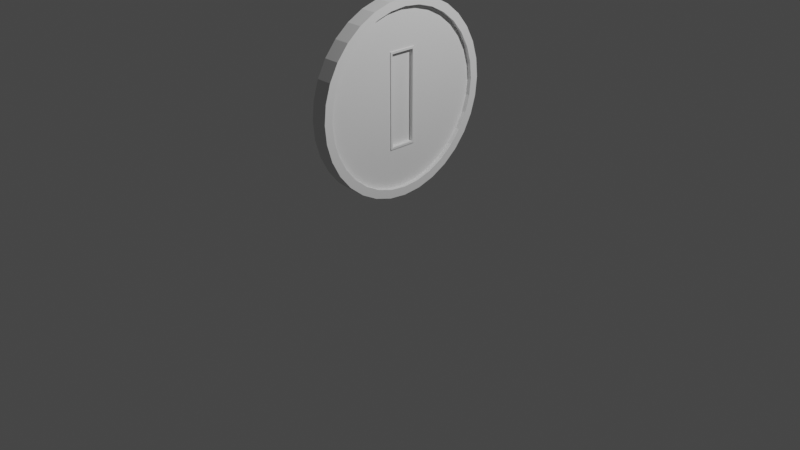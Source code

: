 # Source: Coin.blend  (saved by Blender 2.81.16; exported with 4.5.12 LTS)
import bpy
from mathutils import Matrix  # noqa: F401  (used for matrix-valued properties, if any)

bpy.ops.wm.read_factory_settings(use_empty=True)
scene = bpy.context.scene
scene.name = 'Scene'

# ---- collections
col_collection = bpy.data.collections.new('Collection'); scene.collection.children.link(col_collection)

# ---- world
world_world = bpy.data.worlds.new('World'); scene.world = world_world
world_world.use_nodes = True; world_world.node_tree.nodes.clear()
_N = world_world.node_tree.nodes; _L = world_world.node_tree.links
n0 = _N.new('ShaderNodeOutputWorld'); n0.name = 'World Output'; n0.location = (300, 300)
n1 = _N.new('ShaderNodeBackground'); n1.name = 'Background'; n1.location = (10, 300)
n1.inputs[0].default_value = (0.05088, 0.05088, 0.05088, 1.0)
_L.new(n1.outputs[0], n0.inputs[0])
n0.is_active_output = True
world_world.color = (0.05088, 0.05088, 0.05088)
world_world.use_sun_shadow = False
world_world.sun_shadow_jitter_overblur = 0.0

# ---- cameras
cam_camera = bpy.data.cameras.new('Camera')
cam_camera.clip_end = 100.0
cam_camera.ortho_scale = 7.314

# ---- lights
light_light = bpy.data.lights.new('Light', 'POINT')
light_light.transmission_factor = 0.0
light_light.energy = 1000.0
light_light.shadow_soft_size = 0.1
light_light.shadow_maximum_resolution = 0.006
light_light.use_absolute_resolution = True

# ---- meshes
me_cylinder = bpy.data.meshes.new('Cylinder')
me_cylinder.from_pydata([(-2.602e-08, 0.9107, -1.0), (1.047e-09, 0.9106, 1.0), (0.1777, 0.8932, -1.0), (0.1777, 0.8931, 1.0), (0.3485, 0.8414, -1.0), (0.3485, 0.8413, 1.0), (0.506, 0.7572, -1.0), (0.5059, 0.7571, 1.0), (0.644, 0.644, -1.0), (0.6439, 0.6439, 1.0), (0.7572, 0.506, -1.0), (0.7571, 0.5059, 1.0), (0.8414, 0.3485, -1.0), (0.8413, 0.3485, 1.0), (0.8932, 0.1777, -1.0), (0.8931, 0.1777, 1.0), (0.9107, 7.415e-08, -1.0), (0.9106, 8.332e-08, 1.0), (0.8932, -0.1777, -1.0), (0.8931, -0.1777, 1.0), (0.8414, -0.3485, -1.0), (0.8413, -0.3485, 1.0), (0.7572, -0.506, -1.0), (0.7571, -0.5059, 1.0), (0.644, -0.644, -1.0), (0.6439, -0.6439, 1.0), (0.506, -0.7572, -1.0), (0.5059, -0.7571, 1.0), (0.3485, -0.8414, -1.0), (0.3485, -0.8413, 1.0), (0.1777, -0.8932, -1.0), (0.1777, -0.8931, 1.0), (-3.015e-07, -0.9107, -1.0), (-2.838e-07, -0.9106, 1.0), (-0.1777, -0.8932, -1.0), (-0.1777, -0.8931, 1.0), (-0.3485, -0.8414, -1.0), (-0.3485, -0.8413, 1.0), (-0.506, -0.7572, -1.0), (-0.5059, -0.7571, 1.0), (-0.644, -0.644, -1.0), (-0.6439, -0.6439, 1.0), (-0.7572, -0.506, -1.0), (-0.7571, -0.5059, 1.0), (-0.8414, -0.3485, -1.0), (-0.8413, -0.3485, 1.0), (-0.8932, -0.1777, -1.0), (-0.8931, -0.1777, 1.0), (-0.9107, 8.924e-07, -1.0), (-0.9106, 8.981e-07, 1.0), (-0.8932, 0.1777, -1.0), (-0.8931, 0.1777, 1.0), (-0.8414, 0.3485, -1.0), (-0.8413, 0.3485, 1.0), (-0.7572, 0.506, -1.0), (-0.7571, 0.5059, 1.0), (-0.644, 0.644, -1.0), (-0.6439, 0.6439, 1.0), (-0.506, 0.7572, -1.0), (-0.5059, 0.7571, 1.0), (-0.3485, 0.8414, -1.0), (-0.3485, 0.8413, 1.0), (-0.1777, 0.8932, -1.0), (-0.1776, 0.8931, 1.0), (0.1951, 0.9808, 1.0), (0.0, 1.0, 1.0), (0.3827, 0.9239, 1.0), (0.5556, 0.8315, 1.0), (0.7071, 0.7071, 1.0), (0.8315, 0.5556, 1.0), (0.9239, 0.3827, 1.0), (0.9808, 0.1951, 1.0), (1.0, 7.55e-08, 1.0), (0.9808, -0.1951, 1.0), (0.9239, -0.3827, 1.0), (0.8315, -0.5556, 1.0), (0.7071, -0.7071, 1.0), (0.5556, -0.8315, 1.0), (0.3827, -0.9239, 1.0), (0.1951, -0.9808, 1.0), (-3.258e-07, -1.0, 1.0), (-0.1951, -0.9808, 1.0), (-0.3827, -0.9239, 1.0), (-0.5556, -0.8315, 1.0), (-0.7071, -0.7071, 1.0), (-0.8315, -0.5556, 1.0), (-0.9239, -0.3827, 1.0), (-0.9808, -0.1951, 1.0), (-1.0, 9.656e-07, 1.0), (-0.9808, 0.1951, 1.0), (-0.9239, 0.3827, 1.0), (-0.8315, 0.5556, 1.0), (-0.7071, 0.7071, 1.0), (-0.5556, 0.8315, 1.0), (-0.3827, 0.9239, 1.0), (-0.1951, 0.9808, 1.0), (0.1529, 0.7686, 0.473), (-3.491e-08, 0.7836, 0.473), (0.2999, 0.724, 0.473), (0.4354, 0.6516, 0.473), (0.5541, 0.5541, 0.473), (0.6516, 0.4354, 0.473), (0.724, 0.2999, 0.473), (0.7686, 0.1529, 0.473), (0.7836, 6.145e-08, 0.473), (0.7686, -0.1529, 0.473), (0.724, -0.2999, 0.473), (0.6516, -0.4354, 0.473), (0.5541, -0.5541, 0.473), (0.4354, -0.6516, 0.473), (0.2999, -0.724, 0.473), (0.1529, -0.7686, 0.473), (-2.413e-07, -0.7836, 0.473), (-0.1529, -0.7686, 0.473), (-0.2999, -0.724, 0.473), (-0.4354, -0.6516, 0.473), (-0.5541, -0.5541, 0.473), (-0.6516, -0.4354, 0.473), (-0.724, -0.2999, 0.473), (-0.7686, -0.1529, 0.473), (-0.7836, 7.702e-07, 0.473), (-0.7686, 0.1529, 0.473), (-0.724, 0.2999, 0.473), (-0.6516, 0.4354, 0.473), (-0.5541, 0.5541, 0.473), (-0.4354, 0.6516, 0.473), (-0.2999, 0.724, 0.473), (-0.1529, 0.7686, 0.473), (0.1777, 0.8931, 0.473), (7.393e-10, 0.9106, 0.473), (0.3485, 0.8413, 0.473), (0.5059, 0.7571, 0.473), (0.6439, 0.6439, 0.473), (0.7571, 0.5059, 0.473), (0.8413, 0.3485, 0.473), (0.8931, 0.1777, 0.473), (0.9106, 8.332e-08, 0.473), (0.8931, -0.1777, 0.473), (0.8413, -0.3485, 0.473), (0.7571, -0.5059, 0.473), (0.6439, -0.6439, 0.473), (0.5059, -0.7571, 0.473), (0.3485, -0.8413, 0.473), (0.1777, -0.8931, 0.473), (-2.841e-07, -0.9106, 0.473), (-0.1777, -0.8931, 0.473), (-0.3485, -0.8413, 0.473), (-0.5059, -0.7571, 0.473), (-0.6439, -0.6439, 0.473), (-0.7571, -0.5059, 0.473), (-0.8413, -0.3485, 0.473), (-0.8931, -0.1777, 0.473), (-0.9106, 8.981e-07, 0.473), (-0.8931, 0.1777, 0.473), (-0.8413, 0.3485, 0.473), (-0.7571, 0.5059, 0.473), (-0.6439, 0.6439, 0.473), (-0.5059, 0.7571, 0.473), (-0.3485, 0.8413, 0.473), (-0.1776, 0.8931, 0.473), (0.4701, 0.1316, 0.473), (0.4701, -0.1316, 0.473), (-0.4701, 0.1316, 0.473), (-0.4701, -0.1316, 0.473), (-0.4914, -0.1529, 0.473), (0.4914, -0.1529, 0.473), (0.4914, 0.1529, 0.473), (-0.4914, 0.1529, 0.473), (-0.4914, -0.1529, 0.5784), (0.4914, -0.1529, 0.5784), (0.4914, 0.1529, 0.5784), (-0.4914, 0.1529, 0.5784), (-0.4701, -0.1316, 0.5784), (0.4701, -0.1316, 0.5784), (0.4701, 0.1316, 0.5784), (-0.4701, 0.1316, 0.5784), (-0.4693, -0.1316, 0.1121), (0.471, -0.1316, 0.1121), (0.471, 0.1316, 0.1121), (-0.4693, 0.1316, 0.1121), (0.0, 1.0, -1.0), (0.1951, 0.9808, -1.0), (0.3827, 0.9239, -1.0), (0.5556, 0.8315, -1.0), (0.7071, 0.7071, -1.0), (0.8315, 0.5556, -1.0), (0.9239, 0.3827, -1.0), (0.9808, 0.1951, -1.0), (1.0, 7.55e-08, -1.0), (0.9808, -0.1951, -1.0), (0.9239, -0.3827, -1.0), (0.8315, -0.5556, -1.0), (0.7071, -0.7071, -1.0), (0.5556, -0.8315, -1.0), (0.3827, -0.9239, -1.0), (0.1951, -0.9808, -1.0), (-3.258e-07, -1.0, -1.0), (-0.1951, -0.9808, -1.0), (-0.3827, -0.9239, -1.0), (-0.5556, -0.8315, -1.0), (-0.7071, -0.7071, -1.0), (-0.8315, -0.5556, -1.0), (-0.9239, -0.3827, -1.0), (-0.9808, -0.1951, -1.0), (-1.0, 9.656e-07, -1.0), (-0.9808, 0.1951, -1.0), (-0.9239, 0.3827, -1.0), (-0.8315, 0.5556, -1.0), (-0.7071, 0.7071, -1.0), (-0.5556, 0.8315, -1.0), (-0.3827, 0.9239, -1.0), (-0.1951, 0.9808, -1.0), (-8.222e-08, 0.7812, -0.4063), (0.1524, 0.7662, -0.4063), (0.2989, 0.7217, -0.4063), (0.434, 0.6495, -0.4063), (0.5524, 0.5524, -0.4063), (0.6495, 0.434, -0.4063), (0.7217, 0.2989, -0.4063), (0.7662, 0.1524, -0.4063), (0.7812, 5.281e-08, -0.4063), (0.7662, -0.1524, -0.4063), (0.7217, -0.2989, -0.4063), (0.6495, -0.434, -0.4063), (0.5524, -0.5524, -0.4063), (0.434, -0.6495, -0.4063), (0.2989, -0.7217, -0.4063), (0.1524, -0.7662, -0.4063), (-2.578e-07, -0.7812, -0.4063), (-0.1524, -0.7662, -0.4063), (-0.2989, -0.7217, -0.4063), (-0.434, -0.6495, -0.4063), (-0.5524, -0.5524, -0.4063), (-0.6495, -0.434, -0.4063), (-0.7217, -0.2989, -0.4063), (-0.7662, -0.1524, -0.4063), (-0.7812, 7.61e-07, -0.4063), (-0.7662, 0.1524, -0.4063), (-0.7217, 0.2989, -0.4063), (-0.6495, 0.434, -0.4063), (-0.5524, 0.5524, -0.4063), (-0.434, 0.6495, -0.4063), (-0.2989, 0.7217, -0.4063), (-0.1524, 0.7662, -0.4063), (-2.597e-08, 0.9107, -0.4063), (0.1777, 0.8932, -0.4063), (0.3485, 0.8414, -0.4063), (0.506, 0.7572, -0.4063), (0.644, 0.644, -0.4063), (0.7572, 0.506, -0.4063), (0.8414, 0.3485, -0.4063), (0.8932, 0.1777, -0.4063), (0.9107, 7.415e-08, -0.4063), (0.8932, -0.1777, -0.4063), (0.8414, -0.3485, -0.4063), (0.7572, -0.506, -0.4063), (0.644, -0.644, -0.4063), (0.506, -0.7572, -0.4063), (0.3485, -0.8414, -0.4063), (0.1777, -0.8932, -0.4063), (-3.015e-07, -0.9107, -0.4063), (-0.1777, -0.8932, -0.4063), (-0.3485, -0.8414, -0.4063), (-0.506, -0.7572, -0.4063), (-0.644, -0.644, -0.4063), (-0.7572, -0.506, -0.4063), (-0.8414, -0.3485, -0.4063), (-0.8932, -0.1777, -0.4063), (-0.9107, 8.924e-07, -0.4063), (-0.8932, 0.1777, -0.4063), (-0.8414, 0.3485, -0.4063), (-0.7572, 0.506, -0.4063), (-0.644, 0.644, -0.4063), (-0.506, 0.7572, -0.4063), (-0.3485, 0.8414, -0.4063), (-0.1777, 0.8932, -0.4063), (-0.4689, 0.1279, -0.4063), (0.4689, 0.1278, -0.4063), (-0.4689, -0.1278, -0.4063), (0.4689, -0.1278, -0.4063), (0.4935, -0.1524, -0.4063), (0.4935, 0.1524, -0.4063), (-0.4935, 0.1524, -0.4063), (-0.4935, -0.1524, -0.4063), (0.4698, -0.1278, 0.02795), (0.4698, 0.1278, 0.02795), (-0.468, 0.1279, 0.02795), (-0.468, -0.1278, 0.02795), (0.4935, -0.1524, -0.4959), (0.4935, 0.1524, -0.4959), (-0.4935, 0.1524, -0.4959), (-0.4935, -0.1524, -0.4959), (0.4689, -0.1278, -0.4959), (0.4689, 0.1278, -0.4959), (-0.4689, 0.1279, -0.4959), (-0.4689, -0.1278, -0.4959)], [], [(180, 65, 64, 181), (181, 64, 66, 182), (182, 66, 67, 183), (183, 67, 68, 184), (184, 68, 69, 185), (185, 69, 70, 186), (186, 70, 71, 187), (187, 71, 72, 188), (188, 72, 73, 189), (189, 73, 74, 190), (190, 74, 75, 191), (191, 75, 76, 192), (192, 76, 77, 193), (193, 77, 78, 194), (194, 78, 79, 195), (195, 79, 80, 196), (196, 80, 81, 197), (197, 81, 82, 198), (198, 82, 83, 199), (199, 83, 84, 200), (200, 84, 85, 201), (201, 85, 86, 202), (202, 86, 87, 203), (203, 87, 88, 204), (204, 88, 89, 205), (205, 89, 90, 206), (206, 90, 91, 207), (207, 91, 92, 208), (208, 92, 93, 209), (209, 93, 94, 210), (7, 5, 130, 131), (210, 94, 95, 211), (211, 95, 65, 180), (20, 22, 255, 254), (1, 3, 64, 65), (3, 5, 66, 64), (5, 7, 67, 66), (7, 9, 68, 67), (9, 11, 69, 68), (11, 13, 70, 69), (13, 15, 71, 70), (15, 17, 72, 71), (17, 19, 73, 72), (19, 21, 74, 73), (21, 23, 75, 74), (23, 25, 76, 75), (25, 27, 77, 76), (27, 29, 78, 77), (29, 31, 79, 78), (31, 33, 80, 79), (33, 35, 81, 80), (35, 37, 82, 81), (37, 39, 83, 82), (39, 41, 84, 83), (41, 43, 85, 84), (43, 45, 86, 85), (45, 47, 87, 86), (47, 49, 88, 87), (49, 51, 89, 88), (51, 53, 90, 89), (53, 55, 91, 90), (55, 57, 92, 91), (57, 59, 93, 92), (59, 61, 94, 93), (61, 63, 95, 94), (63, 1, 65, 95), (96, 166, 103, 102, 101, 100, 99, 98), (61, 59, 157, 158), (35, 33, 144, 145), (9, 7, 131, 132), (63, 61, 158, 159), (37, 35, 145, 146), (11, 9, 132, 133), (1, 63, 159, 129), (39, 37, 146, 147), (13, 11, 133, 134), (41, 39, 147, 148), (15, 13, 134, 135), (43, 41, 148, 149), (17, 15, 135, 136), (45, 43, 149, 150), (19, 17, 136, 137), (47, 45, 150, 151), (21, 19, 137, 138), (49, 47, 151, 152), (23, 21, 138, 139), (51, 49, 152, 153), (25, 23, 139, 140), (53, 51, 153, 154), (27, 25, 140, 141), (55, 53, 154, 155), (29, 27, 141, 142), (3, 1, 129, 128), (57, 55, 155, 156), (31, 29, 142, 143), (5, 3, 128, 130), (59, 57, 156, 157), (33, 31, 143, 144), (97, 96, 128, 129), (96, 98, 130, 128), (98, 99, 131, 130), (99, 100, 132, 131), (100, 101, 133, 132), (101, 102, 134, 133), (102, 103, 135, 134), (103, 104, 136, 135), (104, 105, 137, 136), (105, 106, 138, 137), (106, 107, 139, 138), (107, 108, 140, 139), (108, 109, 141, 140), (109, 110, 142, 141), (110, 111, 143, 142), (111, 112, 144, 143), (112, 113, 145, 144), (113, 114, 146, 145), (114, 115, 147, 146), (115, 116, 148, 147), (116, 117, 149, 148), (117, 118, 150, 149), (118, 119, 151, 150), (119, 120, 152, 151), (120, 121, 153, 152), (121, 122, 154, 153), (122, 123, 155, 154), (123, 124, 156, 155), (124, 125, 157, 156), (125, 126, 158, 157), (126, 127, 159, 158), (127, 97, 129, 159), (105, 165, 111, 110, 109, 108, 107, 106), (103, 166, 165, 105, 104), (166, 96, 97, 127, 167), (111, 165, 164, 113, 112), (160, 162, 179, 178), (113, 164, 119, 118, 117, 116, 115, 114), (164, 167, 121, 120, 119), (167, 127, 126, 125, 124, 123, 122, 121), (161, 163, 172, 173), (164, 165, 169, 168), (162, 160, 174, 175), (166, 167, 171, 170), (173, 172, 168, 169), (174, 173, 169, 170), (175, 174, 170, 171), (172, 175, 171, 168), (167, 164, 168, 171), (165, 166, 170, 169), (163, 162, 175, 172), (160, 161, 173, 174), (177, 178, 179, 176), (163, 161, 177, 176), (162, 163, 176, 179), (161, 160, 178, 177), (2, 0, 180, 181), (4, 2, 181, 182), (6, 4, 182, 183), (8, 6, 183, 184), (10, 8, 184, 185), (12, 10, 185, 186), (14, 12, 186, 187), (16, 14, 187, 188), (18, 16, 188, 189), (20, 18, 189, 190), (22, 20, 190, 191), (24, 22, 191, 192), (26, 24, 192, 193), (28, 26, 193, 194), (30, 28, 194, 195), (32, 30, 195, 196), (34, 32, 196, 197), (36, 34, 197, 198), (38, 36, 198, 199), (40, 38, 199, 200), (42, 40, 200, 201), (44, 42, 201, 202), (46, 44, 202, 203), (48, 46, 203, 204), (50, 48, 204, 205), (52, 50, 205, 206), (54, 52, 206, 207), (56, 54, 207, 208), (58, 56, 208, 209), (60, 58, 209, 210), (62, 60, 210, 211), (0, 62, 211, 180), (212, 213, 281, 282, 243), (48, 50, 269, 268), (22, 24, 256, 255), (50, 52, 270, 269), (24, 26, 257, 256), (52, 54, 271, 270), (26, 28, 258, 257), (0, 2, 245, 244), (54, 56, 272, 271), (28, 30, 259, 258), (2, 4, 246, 245), (56, 58, 273, 272), (30, 32, 260, 259), (4, 6, 247, 246), (58, 60, 274, 273), (32, 34, 261, 260), (6, 8, 248, 247), (60, 62, 275, 274), (34, 36, 262, 261), (8, 10, 249, 248), (62, 0, 244, 275), (36, 38, 263, 262), (10, 12, 250, 249), (38, 40, 264, 263), (12, 14, 251, 250), (40, 42, 265, 264), (14, 16, 252, 251), (42, 44, 266, 265), (16, 18, 253, 252), (44, 46, 267, 266), (18, 20, 254, 253), (46, 48, 268, 267), (213, 212, 244, 245), (214, 213, 245, 246), (215, 214, 246, 247), (216, 215, 247, 248), (217, 216, 248, 249), (218, 217, 249, 250), (219, 218, 250, 251), (220, 219, 251, 252), (221, 220, 252, 253), (222, 221, 253, 254), (223, 222, 254, 255), (224, 223, 255, 256), (225, 224, 256, 257), (226, 225, 257, 258), (227, 226, 258, 259), (228, 227, 259, 260), (229, 228, 260, 261), (230, 229, 261, 262), (231, 230, 262, 263), (232, 231, 263, 264), (233, 232, 264, 265), (234, 233, 265, 266), (235, 234, 266, 267), (236, 235, 267, 268), (237, 236, 268, 269), (238, 237, 269, 270), (239, 238, 270, 271), (240, 239, 271, 272), (241, 240, 272, 273), (242, 241, 273, 274), (243, 242, 274, 275), (212, 243, 275, 244), (243, 282, 237, 238, 239, 240, 241, 242), (227, 280, 221, 222, 223, 224, 225, 226), (219, 281, 213, 214, 215, 216, 217, 218), (278, 276, 286, 287), (237, 282, 283, 235, 236), (221, 280, 281, 219, 220), (283, 280, 227, 228, 229), (235, 283, 229, 230, 231, 232, 233, 234), (281, 280, 288, 289), (276, 278, 295, 294), (282, 281, 289, 290), (283, 282, 290, 291), (286, 285, 284, 287), (277, 279, 284, 285), (279, 278, 287, 284), (276, 277, 285, 286), (292, 293, 289, 288), (293, 294, 290, 289), (294, 295, 291, 290), (295, 292, 288, 291), (279, 277, 293, 292), (280, 283, 291, 288), (278, 279, 292, 295), (277, 276, 294, 293)])
_uv = me_cylinder.uv_layers.new(name='UVMap')
_uv.uv.foreach_set('vector', [0.1117, 0.9635, 0.1117, 0.6413, 0.1425, 0.6413, 0.1425, 0.9635, 0.1425, 0.9635, 0.1425, 0.6413, 0.1722, 0.6413, 0.1722, 0.9635, 0.1722, 0.9635, 0.1722, 0.6413, 0.1995, 0.6413, 0.1995, 0.9635, 0.1995, 0.9635, 0.1995, 0.6413, 0.2234, 0.6413, 0.2234, 0.9635, 0.5379, 0.584, 0.5379, 0.9062, 0.5139, 0.9062, 0.5139, 0.584, 0.5139, 0.584, 0.5139, 0.9062, 0.4866, 0.9062, 0.4866, 0.584, 0.4866, 0.584, 0.4866, 0.9062, 0.457, 0.9062, 0.457, 0.584, 0.457, 0.584, 0.457, 0.9062, 0.4262, 0.9062, 0.4262, 0.584, 0.4262, 0.584, 0.4262, 0.9062, 0.3953, 0.9062, 0.3953, 0.584, 0.3953, 0.584, 0.3953, 0.9062, 0.3657, 0.9062, 0.3657, 0.584, 0.3657, 0.584, 0.3657, 0.9062, 0.3384, 0.9062, 0.3384, 0.584, 0.3384, 0.584, 0.3384, 0.9062, 0.3145, 0.9062, 0.3145, 0.584, 0.6008, 0.9364, 0.6008, 0.6142, 0.6247, 0.6142, 0.6247, 0.9364, 0.6247, 0.9364, 0.6247, 0.6142, 0.6521, 0.6142, 0.6521, 0.9364, 0.6521, 0.9364, 0.6521, 0.6142, 0.6817, 0.6142, 0.6817, 0.9364, 0.6817, 0.9364, 0.6817, 0.6142, 0.7125, 0.6142, 0.7125, 0.9364, 0.7125, 0.9364, 0.7125, 0.6142, 0.7433, 0.6142, 0.7433, 0.9364, 0.7433, 0.9364, 0.7433, 0.6142, 0.773, 0.6142, 0.773, 0.9364, 0.773, 0.9364, 0.773, 0.6142, 0.8003, 0.6142, 0.8003, 0.9364, 0.8003, 0.9364, 0.8003, 0.6142, 0.8242, 0.6142, 0.8242, 0.9364, 0.6008, 0.6142, 0.6008, 0.292, 0.6247, 0.292, 0.6247, 0.6142, 0.6247, 0.6142, 0.6247, 0.292, 0.6521, 0.292, 0.6521, 0.6142, 0.6521, 0.6142, 0.6521, 0.292, 0.6817, 0.292, 0.6817, 0.6142, 0.6817, 0.6142, 0.6817, 0.292, 0.7125, 0.292, 0.7125, 0.6142, 0.7125, 0.6142, 0.7125, 0.292, 0.7433, 0.292, 0.7433, 0.6142, 0.7433, 0.6142, 0.7433, 0.292, 0.773, 0.292, 0.773, 0.6142, 0.773, 0.6142, 0.773, 0.292, 0.8003, 0.292, 0.8003, 0.6142, 0.8003, 0.6142, 0.8003, 0.292, 0.8242, 0.292, 0.8242, 0.6142, 1.036e-07, 0.9635, 0.0, 0.6413, 0.02394, 0.6413, 0.02394, 0.9635, 0.02394, 0.9635, 0.02394, 0.6413, 0.05125, 0.6413, 0.05125, 0.9635, 0.8822, 0.1852, 0.8822, 0.1599, 0.9655, 0.1599, 0.9655, 0.1852, 0.05125, 0.9635, 0.05125, 0.6413, 0.08089, 0.6413, 0.08089, 0.9635, 0.08089, 0.9635, 0.08089, 0.6413, 0.1117, 0.6413, 0.1117, 0.9635, 0.7884, 0.1599, 0.7884, 0.1853, 0.6946, 0.1853, 0.6946, 0.1599, 0.1155, 0.6214, 0.1431, 0.627, 0.1417, 0.6413, 0.1114, 0.6351, 0.1431, 0.627, 0.1713, 0.627, 0.1727, 0.6413, 0.1417, 0.6413, 0.1713, 0.627, 0.199, 0.6214, 0.2031, 0.6351, 0.1727, 0.6413, 0.199, 0.6214, 0.225, 0.6104, 0.2317, 0.6231, 0.2031, 0.6351, 0.225, 0.6104, 0.2485, 0.5944, 0.2575, 0.6055, 0.2317, 0.6231, 0.2485, 0.5944, 0.2684, 0.574, 0.2794, 0.5832, 0.2575, 0.6055, 0.2684, 0.574, 0.2841, 0.5501, 0.2966, 0.5569, 0.2794, 0.5832, 0.2841, 0.5501, 0.2949, 0.5236, 0.3084, 0.5277, 0.2966, 0.5569, 0.2949, 0.5236, 0.3004, 0.4954, 0.3145, 0.4968, 0.3084, 0.5277, 0.3004, 0.4954, 0.3004, 0.4666, 0.3145, 0.4652, 0.3145, 0.4968, 0.3004, 0.4666, 0.2949, 0.4384, 0.3084, 0.4342, 0.3145, 0.4652, 0.2949, 0.4384, 0.2841, 0.4118, 0.2966, 0.405, 0.3084, 0.4342, 0.2841, 0.4118, 0.2684, 0.3879, 0.2794, 0.3788, 0.2966, 0.405, 0.2684, 0.3879, 0.2485, 0.3676, 0.2575, 0.3564, 0.2794, 0.3788, 0.2485, 0.3676, 0.225, 0.3516, 0.2317, 0.3389, 0.2575, 0.3564, 0.225, 0.3516, 0.199, 0.3406, 0.2031, 0.3268, 0.2317, 0.3389, 0.199, 0.3406, 0.1713, 0.335, 0.1727, 0.3207, 0.2031, 0.3268, 0.1713, 0.335, 0.1431, 0.335, 0.1417, 0.3207, 0.1727, 0.3207, 0.1431, 0.335, 0.1155, 0.3406, 0.1114, 0.3268, 0.1417, 0.3207, 0.1155, 0.3406, 0.08941, 0.3516, 0.08275, 0.3389, 0.1114, 0.3268, 0.08941, 0.3516, 0.06596, 0.3676, 0.057, 0.3564, 0.08275, 0.3389, 0.06596, 0.3676, 0.04602, 0.3879, 0.0351, 0.3788, 0.057, 0.3564, 0.04602, 0.3879, 0.03035, 0.4118, 0.01789, 0.405, 0.0351, 0.3788, 0.03035, 0.4118, 0.01956, 0.4384, 0.006042, 0.4342, 0.01789, 0.405, 0.01956, 0.4384, 0.01405, 0.4666, 0.0, 0.4652, 0.006042, 0.4342, 0.01405, 0.4666, 0.01405, 0.4954, 2.825e-08, 0.4968, 0.0, 0.4652, 0.01405, 0.4954, 0.01956, 0.5236, 0.006042, 0.5277, 2.825e-08, 0.4968, 0.01956, 0.5236, 0.03035, 0.5501, 0.01789, 0.5569, 0.006042, 0.5277, 0.03035, 0.5501, 0.04602, 0.574, 0.0351, 0.5832, 0.01789, 0.5569, 0.04602, 0.574, 0.06596, 0.5944, 0.057, 0.6055, 0.0351, 0.5832, 0.06596, 0.5944, 0.08941, 0.6104, 0.08275, 0.6231, 0.057, 0.6055, 0.08941, 0.6104, 0.1155, 0.6214, 0.1114, 0.6351, 0.08275, 0.6231, 0.4936, 0.3172, 0.4005, 0.379, 0.3619, 0.3579, 0.3791, 0.3404, 0.3993, 0.3267, 0.4217, 0.3172, 0.4455, 0.3124, 0.4698, 0.3124, 0.8822, 0.04759, 0.8822, 0.02223, 0.9655, 0.02223, 0.9655, 0.04759, 0.8242, 0.8393, 0.8242, 0.8107, 0.9075, 0.8107, 0.9075, 0.8393, 0.8822, 0.2075, 0.8822, 0.1852, 0.9655, 0.1852, 0.9655, 0.2075, 0.8822, 0.07511, 0.8822, 0.04759, 0.9655, 0.04759, 0.9655, 0.07511, 0.8242, 0.8669, 0.8242, 0.8393, 0.9075, 0.8393, 0.9075, 0.8669, 0.8242, 0.5218, 0.8242, 0.4995, 0.9075, 0.4995, 0.9075, 0.5218, 0.8822, 0.1037, 0.8822, 0.07511, 0.9655, 0.07511, 0.9655, 0.1037, 0.8242, 0.8922, 0.8242, 0.8669, 0.9075, 0.8669, 0.9075, 0.8922, 0.8242, 0.5471, 0.8242, 0.5218, 0.9075, 0.5218, 0.9075, 0.5471, 0.8242, 0.9145, 0.8242, 0.8922, 0.9075, 0.8922, 0.9075, 0.9145, 0.8242, 0.5746, 0.8242, 0.5471, 0.9075, 0.5471, 0.9075, 0.5746, 0.2234, 0.6635, 0.2234, 0.6413, 0.3067, 0.6413, 0.3067, 0.6635, 0.8242, 0.6033, 0.8242, 0.5746, 0.9075, 0.5746, 0.9075, 0.6033, 0.2234, 0.6889, 0.2234, 0.6635, 0.3067, 0.6635, 0.3067, 0.6889, 0.8242, 0.6319, 0.8242, 0.6033, 0.9075, 0.6033, 0.9075, 0.6319, 0.2234, 0.7164, 0.2234, 0.6889, 0.3067, 0.6889, 0.3067, 0.7164, 0.8242, 0.6594, 0.8242, 0.6319, 0.9075, 0.6319, 0.9075, 0.6594, 0.2234, 0.745, 0.2234, 0.7164, 0.3067, 0.7164, 0.3067, 0.745, 0.8242, 0.6848, 0.8242, 0.6594, 0.9075, 0.6594, 0.9075, 0.6848, 0.2234, 0.7737, 0.2234, 0.745, 0.3067, 0.745, 0.3067, 0.7737, 0.8242, 0.707, 0.8242, 0.6848, 0.9075, 0.6848, 0.9075, 0.707, 0.2234, 0.8012, 0.2234, 0.7737, 0.3067, 0.7737, 0.3067, 0.8012, 0.8242, 0.7292, 0.8242, 0.707, 0.9075, 0.707, 0.9075, 0.7292, 0.2234, 0.8265, 0.2234, 0.8012, 0.3067, 0.8012, 0.3067, 0.8265, 0.8242, 0.7546, 0.8242, 0.7292, 0.9075, 0.7292, 0.9075, 0.7546, 0.8822, 0.1324, 0.8822, 0.1037, 0.9655, 0.1037, 0.9655, 0.1324, 0.2234, 0.8488, 0.2234, 0.8265, 0.3067, 0.8265, 0.3067, 0.8488, 0.8242, 0.7821, 0.8242, 0.7546, 0.9075, 0.7546, 0.9075, 0.7821, 0.8822, 0.1599, 0.8822, 0.1324, 0.9655, 0.1324, 0.9655, 0.1599, 0.8822, 0.02223, 0.8822, 0.0, 0.9655, 0.0, 0.9655, 0.02223, 0.8242, 0.8107, 0.8242, 0.7821, 0.9075, 0.7821, 0.9075, 0.8107, 0.516, 0.3267, 0.4936, 0.3172, 0.4994, 0.2976, 0.5254, 0.3086, 0.4936, 0.3172, 0.4698, 0.3124, 0.4717, 0.292, 0.4994, 0.2976, 0.4698, 0.3124, 0.4455, 0.3124, 0.4435, 0.292, 0.4717, 0.292, 0.4455, 0.3124, 0.4217, 0.3172, 0.4159, 0.2976, 0.4435, 0.292, 0.4217, 0.3172, 0.3993, 0.3267, 0.3898, 0.3086, 0.4159, 0.2976, 0.3993, 0.3267, 0.3791, 0.3404, 0.3664, 0.3246, 0.3898, 0.3086, 0.3791, 0.3404, 0.3619, 0.3579, 0.3464, 0.345, 0.3664, 0.3246, 0.3619, 0.3579, 0.3484, 0.3785, 0.3307, 0.3689, 0.3464, 0.345, 0.3484, 0.3785, 0.3392, 0.4014, 0.32, 0.3954, 0.3307, 0.3689, 0.3392, 0.4014, 0.3344, 0.4257, 0.3145, 0.4236, 0.32, 0.3954, 0.3344, 0.4257, 0.3344, 0.4504, 0.3145, 0.4524, 0.3145, 0.4236, 0.3344, 0.4504, 0.3392, 0.4747, 0.32, 0.4806, 0.3145, 0.4524, 0.3392, 0.4747, 0.3484, 0.4975, 0.3307, 0.5072, 0.32, 0.4806, 0.3484, 0.4975, 0.3619, 0.5181, 0.3464, 0.5311, 0.3307, 0.5072, 0.3619, 0.5181, 0.3791, 0.5356, 0.3664, 0.5514, 0.3464, 0.5311, 0.3791, 0.5356, 0.3993, 0.5494, 0.3898, 0.5674, 0.3664, 0.5514, 0.3993, 0.5494, 0.4217, 0.5588, 0.4159, 0.5784, 0.3898, 0.5674, 0.4217, 0.5588, 0.4455, 0.5637, 0.4435, 0.584, 0.4159, 0.5784, 0.4455, 0.5637, 0.4698, 0.5637, 0.4717, 0.584, 0.4435, 0.584, 0.4698, 0.5637, 0.4936, 0.5588, 0.4994, 0.5784, 0.4717, 0.584, 0.4936, 0.5588, 0.516, 0.5494, 0.5254, 0.5674, 0.4994, 0.5784, 0.516, 0.5494, 0.5362, 0.5356, 0.5489, 0.5514, 0.5254, 0.5674, 0.5362, 0.5356, 0.5533, 0.5181, 0.5688, 0.5311, 0.5489, 0.5514, 0.5533, 0.5181, 0.5668, 0.4975, 0.5845, 0.5072, 0.5688, 0.5311, 0.5668, 0.4975, 0.5761, 0.4747, 0.5953, 0.4806, 0.5845, 0.5072, 0.5761, 0.4747, 0.5808, 0.4504, 0.6008, 0.4524, 0.5953, 0.4806, 0.5808, 0.4504, 0.5808, 0.4257, 0.6008, 0.4236, 0.6008, 0.4524, 0.5808, 0.4257, 0.5761, 0.4014, 0.5953, 0.3954, 0.6008, 0.4236, 0.5761, 0.4014, 0.5668, 0.3785, 0.5845, 0.3689, 0.5953, 0.3954, 0.5668, 0.3785, 0.5533, 0.3579, 0.5688, 0.345, 0.5845, 0.3689, 0.5533, 0.3579, 0.5362, 0.3404, 0.5489, 0.3246, 0.5688, 0.345, 0.5362, 0.3404, 0.516, 0.3267, 0.5254, 0.3086, 0.5489, 0.3246, 0.3392, 0.4014, 0.3778, 0.4224, 0.3791, 0.5356, 0.3619, 0.5181, 0.3484, 0.4975, 0.3392, 0.4747, 0.3344, 0.4504, 0.3344, 0.4257, 0.3619, 0.3579, 0.4005, 0.379, 0.3778, 0.4224, 0.3392, 0.4014, 0.3484, 0.3785, 0.4005, 0.379, 0.4936, 0.3172, 0.516, 0.3267, 0.5362, 0.3404, 0.5375, 0.4536, 0.3791, 0.5356, 0.3778, 0.4224, 0.5147, 0.4971, 0.4217, 0.5588, 0.3993, 0.5494, 0.9241, 0.9539, 0.9241, 0.8024, 0.9811, 0.8025, 0.9811, 0.954, 0.4217, 0.5588, 0.5147, 0.4971, 0.5533, 0.5181, 0.5362, 0.5356, 0.516, 0.5494, 0.4936, 0.5588, 0.4698, 0.5637, 0.4455, 0.5637, 0.5147, 0.4971, 0.5375, 0.4536, 0.5761, 0.4747, 0.5668, 0.4975, 0.5533, 0.5181, 0.5375, 0.4536, 0.5362, 0.3404, 0.5533, 0.3579, 0.5668, 0.3785, 0.5761, 0.4014, 0.5808, 0.4257, 0.5808, 0.4504, 0.5761, 0.4747, 0.9241, 0.6509, 0.9241, 0.8024, 0.9075, 0.8024, 0.9075, 0.6509, 0.9821, 4.801e-09, 0.9821, 0.1583, 0.9655, 0.1583, 0.9655, 0.0, 0.9241, 0.8024, 0.9241, 0.9539, 0.9075, 0.9539, 0.9075, 0.8024, 0.9978, 0.6508, 0.9978, 0.8091, 0.9811, 0.8091, 0.9811, 0.6508, 0.5828, 0.8979, 0.5828, 0.7464, 0.5862, 0.743, 0.5862, 0.9014, 0.5412, 0.8979, 0.5828, 0.8979, 0.5862, 0.9014, 0.5379, 0.9014, 0.5412, 0.7464, 0.5412, 0.8979, 0.5379, 0.9014, 0.5379, 0.743, 0.5828, 0.7464, 0.5412, 0.7464, 0.5379, 0.743, 0.5862, 0.743, 0.7814, 0.2075, 0.7814, 0.2568, 0.7648, 0.2568, 0.7648, 0.2075, 0.7814, 0.2568, 0.7814, 0.2075, 0.7981, 0.2075, 0.7981, 0.2568, 0.7232, 0.2656, 0.7648, 0.2656, 0.7648, 0.2826, 0.7232, 0.2826, 0.7232, 0.2245, 0.6816, 0.2245, 0.6816, 0.2075, 0.7232, 0.2075, 0.9596, 0.4435, 0.918, 0.4435, 0.918, 0.292, 0.9596, 0.292, 0.9241, 0.8024, 0.9241, 0.6509, 0.9811, 0.6508, 0.9811, 0.8022, 0.7648, 0.2656, 0.7232, 0.2656, 0.7232, 0.2075, 0.7648, 0.2075, 0.6816, 0.2245, 0.7232, 0.2245, 0.7232, 0.2826, 0.6816, 0.2826, 0.1713, 0.01431, 0.1431, 0.01431, 0.1417, 3.841e-08, 0.1727, 0.0, 0.199, 0.01992, 0.1713, 0.01431, 0.1727, 0.0, 0.2031, 0.006161, 0.2251, 0.03093, 0.199, 0.01992, 0.2031, 0.006161, 0.2317, 0.01825, 0.2485, 0.04691, 0.2251, 0.03093, 0.2317, 0.01825, 0.2575, 0.03579, 0.2685, 0.06725, 0.2485, 0.04691, 0.2575, 0.03579, 0.2794, 0.05812, 0.2841, 0.09116, 0.2685, 0.06725, 0.2794, 0.05812, 0.2966, 0.08438, 0.2949, 0.1177, 0.2841, 0.09116, 0.2966, 0.08438, 0.3084, 0.1136, 0.3004, 0.1459, 0.2949, 0.1177, 0.3084, 0.1136, 0.3145, 0.1445, 0.3004, 0.1747, 0.3004, 0.1459, 0.3145, 0.1445, 0.3145, 0.1761, 0.2949, 0.2029, 0.3004, 0.1747, 0.3145, 0.1761, 0.3084, 0.2071, 0.2841, 0.2295, 0.2949, 0.2029, 0.3084, 0.2071, 0.2966, 0.2363, 0.2685, 0.2534, 0.2841, 0.2295, 0.2966, 0.2363, 0.2794, 0.2625, 0.2485, 0.2737, 0.2685, 0.2534, 0.2794, 0.2625, 0.2575, 0.2849, 0.2251, 0.2897, 0.2485, 0.2737, 0.2575, 0.2849, 0.2317, 0.3024, 0.199, 0.3007, 0.2251, 0.2897, 0.2317, 0.3024, 0.2031, 0.3145, 0.1713, 0.3063, 0.199, 0.3007, 0.2031, 0.3145, 0.1727, 0.3207, 0.1431, 0.3063, 0.1713, 0.3063, 0.1727, 0.3207, 0.1417, 0.3207, 0.1155, 0.3007, 0.1431, 0.3063, 0.1417, 0.3207, 0.1114, 0.3145, 0.0894, 0.2897, 0.1155, 0.3007, 0.1114, 0.3145, 0.08275, 0.3024, 0.06595, 0.2737, 0.0894, 0.2897, 0.08275, 0.3024, 0.057, 0.2849, 0.046, 0.2534, 0.06595, 0.2737, 0.057, 0.2849, 0.0351, 0.2625, 0.03033, 0.2295, 0.046, 0.2534, 0.0351, 0.2625, 0.01789, 0.2363, 0.01954, 0.2029, 0.03033, 0.2295, 0.01789, 0.2363, 0.006042, 0.2071, 0.01403, 0.1747, 0.01954, 0.2029, 0.006042, 0.2071, 0.0, 0.1761, 0.01403, 0.1459, 0.01403, 0.1747, 0.0, 0.1761, 1.883e-08, 0.1445, 0.01954, 0.1177, 0.01403, 0.1459, 1.883e-08, 0.1445, 0.006042, 0.1136, 0.03033, 0.09116, 0.01954, 0.1177, 0.006042, 0.1136, 0.01789, 0.08438, 0.046, 0.06725, 0.03033, 0.09116, 0.01789, 0.08438, 0.0351, 0.05812, 0.06595, 0.04691, 0.046, 0.06725, 0.0351, 0.05812, 0.057, 0.03579, 0.0894, 0.03093, 0.06595, 0.04691, 0.057, 0.03579, 0.08275, 0.01825, 0.1155, 0.01992, 0.0894, 0.03093, 0.08275, 0.01825, 0.1114, 0.006161, 0.1431, 0.01431, 0.1155, 0.01992, 0.1114, 0.006161, 0.1417, 3.841e-08, 0.4455, 0.2713, 0.4218, 0.2664, 0.3777, 0.1627, 0.5329, 0.1782, 0.4697, 0.2713, 0.6946, 0.1037, 0.6946, 0.1324, 0.6008, 0.1324, 0.6008, 0.1037, 0.7884, 0.1853, 0.7884, 0.2075, 0.6946, 0.2075, 0.6946, 0.1853, 0.6946, 0.1324, 0.6946, 0.1599, 0.6008, 0.1599, 0.6008, 0.1324, 0.8822, 9.602e-09, 0.8822, 0.02223, 0.7884, 0.02223, 0.7884, 0.0, 0.6946, 0.1599, 0.6946, 0.1853, 0.6008, 0.1853, 0.6008, 0.1599, 0.8822, 0.02223, 0.8822, 0.0476, 0.7884, 0.0476, 0.7884, 0.02223, 0.8242, 0.3958, 0.8242, 0.3672, 0.918, 0.3672, 0.918, 0.3958, 0.6946, 0.1853, 0.6946, 0.2075, 0.6008, 0.2075, 0.6008, 0.1853, 0.8822, 0.0476, 0.8822, 0.07512, 0.7884, 0.07512, 0.7884, 0.0476, 0.8242, 0.3672, 0.8242, 0.3396, 0.918, 0.3396, 0.918, 0.3672, 0.8242, 0.4995, 0.8242, 0.4773, 0.918, 0.4773, 0.918, 0.4995, 0.8822, 0.07512, 0.8822, 0.1037, 0.7884, 0.1037, 0.7884, 0.07512, 0.8242, 0.3396, 0.8242, 0.3143, 0.918, 0.3143, 0.918, 0.3396, 0.8242, 0.4773, 0.8242, 0.4519, 0.918, 0.4519, 0.918, 0.4773, 0.8822, 0.1037, 0.8822, 0.1324, 0.7884, 0.1324, 0.7884, 0.1037, 0.8242, 0.3143, 0.8242, 0.292, 0.918, 0.292, 0.918, 0.3143, 0.8242, 0.4519, 0.8242, 0.4244, 0.918, 0.4244, 0.918, 0.4519, 0.8822, 0.1324, 0.8822, 0.1599, 0.7884, 0.1599, 0.7884, 0.1324, 0.7884, 0.0, 0.7884, 0.02223, 0.6946, 0.02223, 0.6946, 0.0, 0.8242, 0.4244, 0.8242, 0.3958, 0.918, 0.3958, 0.918, 0.4244, 0.8822, 0.1599, 0.8822, 0.1853, 0.7884, 0.1853, 0.7884, 0.1599, 0.7884, 0.02223, 0.7884, 0.0476, 0.6946, 0.0476, 0.6946, 0.02223, 0.8822, 0.1853, 0.8822, 0.2075, 0.7884, 0.2075, 0.7884, 0.1853, 0.7884, 0.0476, 0.7884, 0.07512, 0.6946, 0.07512, 0.6946, 0.0476, 0.6946, 9.602e-09, 0.6946, 0.02223, 0.6008, 0.02223, 0.6008, 0.0, 0.7884, 0.07512, 0.7884, 0.1037, 0.6946, 0.1037, 0.6946, 0.07512, 0.6946, 0.02223, 0.6946, 0.0476, 0.6008, 0.0476, 0.6008, 0.02223, 0.7884, 0.1037, 0.7884, 0.1324, 0.6946, 0.1324, 0.6946, 0.1037, 0.6946, 0.0476, 0.6946, 0.07512, 0.6008, 0.07512, 0.6008, 0.0476, 0.7884, 0.1324, 0.7884, 0.1599, 0.6946, 0.1599, 0.6946, 0.1324, 0.6946, 0.07512, 0.6946, 0.1037, 0.6008, 0.1037, 0.6008, 0.07512, 0.4218, 0.2664, 0.4455, 0.2713, 0.4435, 0.292, 0.4159, 0.2864, 0.3995, 0.257, 0.4218, 0.2664, 0.4159, 0.2864, 0.3898, 0.2754, 0.3794, 0.2433, 0.3995, 0.257, 0.3898, 0.2754, 0.3664, 0.2594, 0.3622, 0.2259, 0.3794, 0.2433, 0.3664, 0.2594, 0.3464, 0.2391, 0.3488, 0.2053, 0.3622, 0.2259, 0.3464, 0.2391, 0.3308, 0.2152, 0.3395, 0.1825, 0.3488, 0.2053, 0.3308, 0.2152, 0.32, 0.1886, 0.3348, 0.1584, 0.3395, 0.1825, 0.32, 0.1886, 0.3145, 0.1604, 0.3348, 0.1337, 0.3348, 0.1584, 0.3145, 0.1604, 0.3145, 0.1316, 0.3395, 0.1095, 0.3348, 0.1337, 0.3145, 0.1316, 0.32, 0.1034, 0.3488, 0.08669, 0.3395, 0.1095, 0.32, 0.1034, 0.3308, 0.07685, 0.3622, 0.06618, 0.3488, 0.08669, 0.3308, 0.07685, 0.3464, 0.05294, 0.3794, 0.04873, 0.3622, 0.06618, 0.3464, 0.05294, 0.3664, 0.0326, 0.3995, 0.03502, 0.3794, 0.04873, 0.3664, 0.0326, 0.3898, 0.01662, 0.4218, 0.02558, 0.3995, 0.03502, 0.3898, 0.01662, 0.4159, 0.005611, 0.4455, 0.02077, 0.4218, 0.02558, 0.4159, 0.005611, 0.4435, 1.92e-08, 0.4697, 0.02077, 0.4455, 0.02077, 0.4435, 1.92e-08, 0.4717, 0.0, 0.4935, 0.02558, 0.4697, 0.02077, 0.4717, 0.0, 0.4994, 0.005611, 0.5158, 0.03502, 0.4935, 0.02558, 0.4994, 0.005611, 0.5255, 0.01662, 0.5359, 0.04873, 0.5158, 0.03502, 0.5255, 0.01662, 0.5489, 0.0326, 0.553, 0.06618, 0.5359, 0.04873, 0.5489, 0.0326, 0.5689, 0.05294, 0.5665, 0.08669, 0.553, 0.06618, 0.5689, 0.05294, 0.5845, 0.07685, 0.5757, 0.1095, 0.5665, 0.08669, 0.5845, 0.07685, 0.5953, 0.1034, 0.5805, 0.1337, 0.5757, 0.1095, 0.5953, 0.1034, 0.6008, 0.1316, 0.5805, 0.1584, 0.5805, 0.1337, 0.6008, 0.1316, 0.6008, 0.1604, 0.5757, 0.1825, 0.5805, 0.1584, 0.6008, 0.1604, 0.5953, 0.1886, 0.5665, 0.2053, 0.5757, 0.1825, 0.5953, 0.1886, 0.5845, 0.2152, 0.553, 0.2259, 0.5665, 0.2053, 0.5845, 0.2152, 0.5689, 0.2391, 0.5359, 0.2433, 0.553, 0.2259, 0.5689, 0.2391, 0.5489, 0.2594, 0.5158, 0.257, 0.5359, 0.2433, 0.5489, 0.2594, 0.5255, 0.2754, 0.4935, 0.2664, 0.5158, 0.257, 0.5255, 0.2754, 0.4994, 0.2864, 0.4697, 0.2713, 0.4935, 0.2664, 0.4994, 0.2864, 0.4717, 0.292, 0.4455, 0.2713, 0.4697, 0.2713, 0.4717, 0.292, 0.4435, 0.292, 0.4697, 0.2713, 0.5329, 0.1782, 0.5757, 0.1825, 0.5665, 0.2053, 0.553, 0.2259, 0.5359, 0.2433, 0.5158, 0.257, 0.4935, 0.2664, 0.4455, 0.02077, 0.3824, 0.1138, 0.3395, 0.1095, 0.3488, 0.08669, 0.3622, 0.06618, 0.3794, 0.04873, 0.3995, 0.03502, 0.4218, 0.02558, 0.3348, 0.1584, 0.3777, 0.1627, 0.4218, 0.2664, 0.3995, 0.257, 0.3794, 0.2433, 0.3622, 0.2259, 0.3488, 0.2053, 0.3395, 0.1825, 0.6008, 0.2219, 0.6412, 0.2219, 0.6412, 0.2919, 0.6008, 0.2919, 0.5757, 0.1825, 0.5329, 0.1782, 0.5376, 0.1294, 0.5805, 0.1337, 0.5805, 0.1584, 0.3395, 0.1095, 0.3824, 0.1138, 0.3777, 0.1627, 0.3348, 0.1584, 0.3348, 0.1337, 0.5376, 0.1294, 0.3824, 0.1138, 0.4455, 0.02077, 0.4697, 0.02077, 0.4935, 0.02558, 0.5805, 0.1337, 0.5376, 0.1294, 0.4935, 0.02558, 0.5158, 0.03502, 0.5359, 0.04873, 0.553, 0.06618, 0.5665, 0.08669, 0.5757, 0.1095, 0.8122, 0.2566, 0.8122, 0.2075, 0.8264, 0.2075, 0.8264, 0.2566, 0.6412, 0.2219, 0.6008, 0.2219, 0.6008, 0.2075, 0.6412, 0.2075, 0.5866, 0.902, 0.5866, 0.743, 0.6008, 0.743, 0.6008, 0.902, 0.7981, 0.2566, 0.7981, 0.2075, 0.8122, 0.2075, 0.8122, 0.2566, 0.9596, 0.4431, 0.9596, 0.292, 1.0, 0.292, 1.0, 0.4431, 0.6412, 0.2219, 0.6816, 0.2219, 0.6816, 0.2919, 0.6412, 0.2919, 0.292, 0.8489, 0.292, 1.0, 0.2234, 0.9999, 0.2234, 0.8488, 0.9761, 0.4995, 0.9761, 0.6506, 0.9075, 0.6508, 0.9075, 0.4997, 0.5822, 0.588, 0.5418, 0.588, 0.5379, 0.584, 0.586, 0.584, 0.5418, 0.588, 0.5418, 0.7391, 0.5379, 0.743, 0.5379, 0.584, 0.5418, 0.7391, 0.5822, 0.7391, 0.586, 0.743, 0.5379, 0.743, 0.5822, 0.7391, 0.5822, 0.588, 0.586, 0.584, 0.586, 0.743, 0.6816, 0.2219, 0.6412, 0.2219, 0.6412, 0.2075, 0.6816, 0.2075, 0.5866, 0.743, 0.5866, 0.584, 0.6008, 0.584, 0.6008, 0.743, 0.292, 1.0, 0.292, 0.8489, 0.3062, 0.8489, 0.3062, 1.0, 0.9761, 0.6506, 0.9761, 0.4995, 0.9902, 0.4995, 0.9902, 0.6506])
me_cylinder.use_remesh_fix_poles = True
me_cylinder.use_remesh_preserve_attributes = False
me_cylinder.use_mirror_vertex_groups = False
me_cylinder.update()

# ---- objects
ob_light = bpy.data.objects.new('Light', light_light)
ob_camera = bpy.data.objects.new('Camera', cam_camera)
ob_cylinder = bpy.data.objects.new('Cylinder', me_cylinder)

# ---- transforms, parenting, visibility, modifiers, constraints
ob_light.location = (4.076, 1.005, 5.904)
ob_light.rotation_euler = (0.6503, 0.05522, 1.866)
ob_light.lock_rotations_4d = False
ob_light.empty_display_type = 'ARROWS'
ob_light.color = (0.0, 0.0, 0.0, 0.0)
ob_light.lineart.crease_threshold = 0.0
ob_camera.location = (7.359, -6.926, 4.958)
ob_camera.rotation_euler = (1.109, 0.0, 0.8149)
ob_camera.lock_rotations_4d = False
ob_camera.empty_display_type = 'ARROWS'
ob_camera.color = (0.0, 0.0, 0.0, 0.0)
ob_camera.display_type = 'WIRE'
ob_camera.lineart.crease_threshold = 0.0
ob_cylinder.location = (0.0, 0.0, 1.298)
ob_cylinder.rotation_euler = (-0.0, 1.571, 0.0)
ob_cylinder.scale = (1.0, 1.0, 0.08515)
ob_cylinder.lineart.crease_threshold = 0.0

# ---- collection membership
col_collection.objects.link(ob_light)
col_collection.objects.link(ob_camera)
col_collection.objects.link(ob_cylinder)

# ---- scene / render settings (as saved in the file)
scene.camera = ob_camera
scene.frame_start = 1; scene.frame_end = 250; scene.frame_set(1)
scene.render.engine = 'BLENDER_EEVEE_NEXT'
scene.cycles.use_denoising = False
scene.cycles.samples = 128
scene.cycles.sampling_pattern = 'TABULATED_SOBOL'
scene.cycles.use_adaptive_sampling = False
scene.cycles.use_light_tree = False
scene.view_settings.view_transform = 'Filmic'
bpy.context.view_layer.update()
